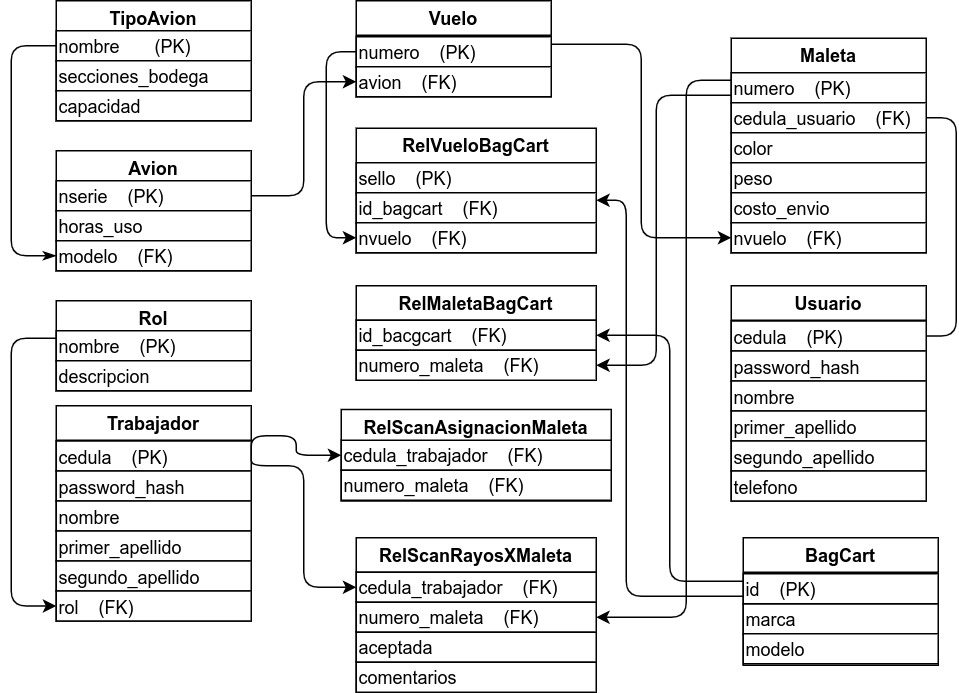

The diagram above was exported from draw.io. Its source (the exported page's mxGraphModel, read from the mxfile embedded in the PNG):
<mxGraphModel dx="611" dy="469" grid="1" gridSize="10" guides="1" tooltips="1" connect="1" arrows="1" fold="1" page="1" pageScale="1" pageWidth="850" pageHeight="1100" math="0" shadow="0">
  <root>
    <mxCell id="0" />
    <mxCell id="1" parent="0" />
    <mxCell id="2" value="TipoAvion" style="swimlane;" parent="1" vertex="1">
      <mxGeometry x="80" y="80" width="130" height="80" as="geometry" />
    </mxCell>
    <mxCell id="4" value="nombre&amp;nbsp; &amp;nbsp; &amp;nbsp; &amp;nbsp;(PK)" style="rounded=0;whiteSpace=wrap;html=1;align=left;" parent="2" vertex="1">
      <mxGeometry y="20" width="130" height="20" as="geometry" />
    </mxCell>
    <mxCell id="5" value="secciones_bodega" style="rounded=0;whiteSpace=wrap;html=1;align=left;" parent="2" vertex="1">
      <mxGeometry y="40" width="130" height="20" as="geometry" />
    </mxCell>
    <mxCell id="6" value="capacidad" style="rounded=0;whiteSpace=wrap;html=1;align=left;" parent="2" vertex="1">
      <mxGeometry y="60" width="130" height="20" as="geometry" />
    </mxCell>
    <mxCell id="19" value="Avion" style="swimlane;" parent="1" vertex="1">
      <mxGeometry x="80" y="180" width="130" height="80" as="geometry" />
    </mxCell>
    <mxCell id="9" value="nserie&amp;nbsp; &amp;nbsp; (PK)" style="rounded=0;whiteSpace=wrap;html=1;align=left;" parent="19" vertex="1">
      <mxGeometry y="20" width="130" height="20" as="geometry" />
    </mxCell>
    <mxCell id="10" value="horas_uso" style="rounded=0;whiteSpace=wrap;html=1;align=left;" parent="19" vertex="1">
      <mxGeometry y="40" width="130" height="20" as="geometry" />
    </mxCell>
    <mxCell id="11" value="modelo&amp;nbsp; &amp;nbsp; (FK)" style="rounded=0;whiteSpace=wrap;html=1;align=left;" parent="19" vertex="1">
      <mxGeometry y="60" width="130" height="20" as="geometry" />
    </mxCell>
    <mxCell id="20" value="Rol" style="swimlane;startSize=23;" parent="1" vertex="1">
      <mxGeometry x="80" y="280" width="130" height="60" as="geometry" />
    </mxCell>
    <mxCell id="25" value="nombre&amp;nbsp; &amp;nbsp; (PK)" style="rounded=0;whiteSpace=wrap;html=1;align=left;" parent="20" vertex="1">
      <mxGeometry y="20" width="130" height="20" as="geometry" />
    </mxCell>
    <mxCell id="26" value="descripcion" style="rounded=0;whiteSpace=wrap;html=1;align=left;" parent="20" vertex="1">
      <mxGeometry y="40" width="130" height="20" as="geometry" />
    </mxCell>
    <mxCell id="21" value="BagCart" style="swimlane;" parent="1" vertex="1">
      <mxGeometry x="538" y="438" width="130" height="85" as="geometry" />
    </mxCell>
    <mxCell id="27" value="marca" style="rounded=0;whiteSpace=wrap;html=1;align=left;" parent="21" vertex="1">
      <mxGeometry y="44" width="130" height="20" as="geometry" />
    </mxCell>
    <mxCell id="28" value="modelo" style="rounded=0;whiteSpace=wrap;html=1;align=left;" parent="21" vertex="1">
      <mxGeometry y="64" width="130" height="20" as="geometry" />
    </mxCell>
    <mxCell id="54" value="id&amp;nbsp; &amp;nbsp; (PK)" style="rounded=0;whiteSpace=wrap;html=1;align=left;" parent="21" vertex="1">
      <mxGeometry y="24" width="130" height="20" as="geometry" />
    </mxCell>
    <mxCell id="22" value="Vuelo" style="swimlane;" parent="1" vertex="1">
      <mxGeometry x="280" y="80" width="130" height="64" as="geometry" />
    </mxCell>
    <mxCell id="12" value="numero&amp;nbsp; &amp;nbsp; (PK)" style="rounded=0;whiteSpace=wrap;html=1;align=left;" parent="22" vertex="1">
      <mxGeometry y="24" width="130" height="20" as="geometry" />
    </mxCell>
    <mxCell id="13" value="avion&amp;nbsp; &amp;nbsp; (FK)" style="rounded=0;whiteSpace=wrap;html=1;align=left;" parent="22" vertex="1">
      <mxGeometry y="44" width="130" height="20" as="geometry" />
    </mxCell>
    <mxCell id="35" value="Maleta" style="swimlane;" parent="1" vertex="1">
      <mxGeometry x="530" y="105" width="130" height="143" as="geometry" />
    </mxCell>
    <mxCell id="48" value="numero&amp;nbsp; &amp;nbsp; (PK)" style="rounded=0;whiteSpace=wrap;html=1;align=left;" parent="35" vertex="1">
      <mxGeometry y="23" width="130" height="20" as="geometry" />
    </mxCell>
    <mxCell id="49" value="cedula_usuario&amp;nbsp; &amp;nbsp; (FK)" style="rounded=0;whiteSpace=wrap;html=1;align=left;" parent="35" vertex="1">
      <mxGeometry y="43" width="130" height="20" as="geometry" />
    </mxCell>
    <mxCell id="50" value="color" style="rounded=0;whiteSpace=wrap;html=1;align=left;" parent="35" vertex="1">
      <mxGeometry y="63" width="130" height="20" as="geometry" />
    </mxCell>
    <mxCell id="51" value="peso" style="rounded=0;whiteSpace=wrap;html=1;align=left;" parent="35" vertex="1">
      <mxGeometry y="83" width="130" height="20" as="geometry" />
    </mxCell>
    <mxCell id="52" value="costo_envio" style="rounded=0;whiteSpace=wrap;html=1;align=left;" parent="35" vertex="1">
      <mxGeometry y="103" width="130" height="20" as="geometry" />
    </mxCell>
    <mxCell id="53" value="nvuelo&amp;nbsp; &amp;nbsp; (FK)" style="rounded=0;whiteSpace=wrap;html=1;align=left;" parent="35" vertex="1">
      <mxGeometry y="123" width="130" height="20" as="geometry" />
    </mxCell>
    <mxCell id="37" value="RelScanRayosXMaleta" style="swimlane;" parent="1" vertex="1">
      <mxGeometry x="280" y="438" width="160" height="103" as="geometry" />
    </mxCell>
    <mxCell id="30" value="cedula_trabajador&amp;nbsp; &amp;nbsp; (FK)" style="rounded=0;whiteSpace=wrap;html=1;align=left;" parent="37" vertex="1">
      <mxGeometry y="23" width="160" height="20" as="geometry" />
    </mxCell>
    <mxCell id="31" value="numero_maleta&amp;nbsp; &amp;nbsp; (FK)" style="rounded=0;whiteSpace=wrap;html=1;align=left;" parent="37" vertex="1">
      <mxGeometry y="43" width="160" height="20" as="geometry" />
    </mxCell>
    <mxCell id="32" value="aceptada" style="rounded=0;whiteSpace=wrap;html=1;align=left;" parent="37" vertex="1">
      <mxGeometry y="63" width="160" height="20" as="geometry" />
    </mxCell>
    <mxCell id="33" value="comentarios" style="rounded=0;whiteSpace=wrap;html=1;align=left;" parent="37" vertex="1">
      <mxGeometry y="83" width="160" height="20" as="geometry" />
    </mxCell>
    <mxCell id="38" value="Trabajador" style="swimlane;startSize=23;" parent="1" vertex="1">
      <mxGeometry x="80" y="350" width="130" height="143.5" as="geometry" />
    </mxCell>
    <mxCell id="14" value="cedula&amp;nbsp; &amp;nbsp; (PK)" style="rounded=0;whiteSpace=wrap;html=1;align=left;" parent="38" vertex="1">
      <mxGeometry y="23.5" width="130" height="20" as="geometry" />
    </mxCell>
    <mxCell id="15" value="password_hash" style="rounded=0;whiteSpace=wrap;html=1;align=left;" parent="38" vertex="1">
      <mxGeometry y="43.5" width="130" height="20" as="geometry" />
    </mxCell>
    <mxCell id="16" value="nombre" style="rounded=0;whiteSpace=wrap;html=1;align=left;" parent="38" vertex="1">
      <mxGeometry y="63.5" width="130" height="20" as="geometry" />
    </mxCell>
    <mxCell id="17" value="primer_apellido" style="rounded=0;whiteSpace=wrap;html=1;align=left;" parent="38" vertex="1">
      <mxGeometry y="83.5" width="130" height="20" as="geometry" />
    </mxCell>
    <mxCell id="18" value="segundo_apellido" style="rounded=0;whiteSpace=wrap;html=1;align=left;" parent="38" vertex="1">
      <mxGeometry y="103.5" width="130" height="20" as="geometry" />
    </mxCell>
    <mxCell id="29" value="rol&amp;nbsp; &amp;nbsp; (FK)" style="rounded=0;whiteSpace=wrap;html=1;align=left;" parent="38" vertex="1">
      <mxGeometry y="123.5" width="130" height="20" as="geometry" />
    </mxCell>
    <mxCell id="40" value="Usuario" style="swimlane;startSize=23;" parent="1" vertex="1">
      <mxGeometry x="530" y="270" width="130" height="143.5" as="geometry" />
    </mxCell>
    <mxCell id="41" value="cedula&amp;nbsp; &amp;nbsp; (PK)" style="rounded=0;whiteSpace=wrap;html=1;align=left;" parent="40" vertex="1">
      <mxGeometry y="23.5" width="130" height="20" as="geometry" />
    </mxCell>
    <mxCell id="42" value="password_hash" style="rounded=0;whiteSpace=wrap;html=1;align=left;" parent="40" vertex="1">
      <mxGeometry y="43.5" width="130" height="20" as="geometry" />
    </mxCell>
    <mxCell id="43" value="nombre" style="rounded=0;whiteSpace=wrap;html=1;align=left;" parent="40" vertex="1">
      <mxGeometry y="63.5" width="130" height="20" as="geometry" />
    </mxCell>
    <mxCell id="44" value="primer_apellido" style="rounded=0;whiteSpace=wrap;html=1;align=left;" parent="40" vertex="1">
      <mxGeometry y="83.5" width="130" height="20" as="geometry" />
    </mxCell>
    <mxCell id="45" value="segundo_apellido" style="rounded=0;whiteSpace=wrap;html=1;align=left;" parent="40" vertex="1">
      <mxGeometry y="103.5" width="130" height="20" as="geometry" />
    </mxCell>
    <mxCell id="46" value="telefono" style="rounded=0;whiteSpace=wrap;html=1;align=left;" parent="40" vertex="1">
      <mxGeometry y="123.5" width="130" height="20" as="geometry" />
    </mxCell>
    <mxCell id="72" value="RelScanAsignacionMaleta" style="swimlane;" parent="1" vertex="1">
      <mxGeometry x="270" y="352.5" width="180" height="61" as="geometry" />
    </mxCell>
    <mxCell id="67" value="cedula_trabajador&amp;nbsp; &amp;nbsp; (FK)" style="rounded=0;whiteSpace=wrap;html=1;align=left;" parent="72" vertex="1">
      <mxGeometry y="20.5" width="180" height="20" as="geometry" />
    </mxCell>
    <mxCell id="68" value="numero_maleta&amp;nbsp; &amp;nbsp; (FK)" style="rounded=0;whiteSpace=wrap;html=1;align=left;" parent="72" vertex="1">
      <mxGeometry y="40.5" width="180" height="20" as="geometry" />
    </mxCell>
    <mxCell id="77" value="RelMaletaBagCart" style="swimlane;" parent="1" vertex="1">
      <mxGeometry x="280" y="270" width="160" height="63" as="geometry" />
    </mxCell>
    <mxCell id="78" value="id_bacgcart&amp;nbsp; &amp;nbsp; (FK)" style="rounded=0;whiteSpace=wrap;html=1;align=left;" parent="77" vertex="1">
      <mxGeometry y="23" width="160" height="20" as="geometry" />
    </mxCell>
    <mxCell id="79" value="numero_maleta&amp;nbsp; &amp;nbsp; (FK)" style="rounded=0;whiteSpace=wrap;html=1;align=left;" parent="77" vertex="1">
      <mxGeometry y="43" width="160" height="20" as="geometry" />
    </mxCell>
    <mxCell id="82" value="RelVueloBagCart" style="swimlane;" parent="1" vertex="1">
      <mxGeometry x="280" y="165" width="160" height="83" as="geometry" />
    </mxCell>
    <mxCell id="83" value="sello&amp;nbsp; &amp;nbsp; (PK)" style="rounded=0;whiteSpace=wrap;html=1;align=left;" parent="82" vertex="1">
      <mxGeometry y="23" width="160" height="20" as="geometry" />
    </mxCell>
    <mxCell id="84" value="id_bagcart&amp;nbsp; &amp;nbsp; (FK)" style="rounded=0;whiteSpace=wrap;html=1;align=left;" parent="82" vertex="1">
      <mxGeometry y="43" width="160" height="20" as="geometry" />
    </mxCell>
    <mxCell id="85" value="nvuelo&amp;nbsp; &amp;nbsp; (FK)" style="rounded=0;whiteSpace=wrap;html=1;align=left;" parent="82" vertex="1">
      <mxGeometry y="63" width="160" height="20" as="geometry" />
    </mxCell>
    <mxCell id="94" style="edgeStyle=orthogonalEdgeStyle;html=1;exitX=0;exitY=0.25;exitDx=0;exitDy=0;entryX=0;entryY=0.5;entryDx=0;entryDy=0;endArrow=classic;endFill=1;startArrow=none;startFill=0;" parent="1" source="25" target="29" edge="1">
      <mxGeometry relative="1" as="geometry">
        <Array as="points">
          <mxPoint x="50" y="305" />
          <mxPoint x="50" y="484" />
        </Array>
      </mxGeometry>
    </mxCell>
    <mxCell id="95" style="edgeStyle=orthogonalEdgeStyle;html=1;exitX=1;exitY=0.5;exitDx=0;exitDy=0;entryX=0;entryY=0.5;entryDx=0;entryDy=0;endArrow=classic;endFill=1;" parent="1" source="14" target="67" edge="1">
      <mxGeometry relative="1" as="geometry">
        <Array as="points">
          <mxPoint x="210" y="370" />
          <mxPoint x="240" y="370" />
          <mxPoint x="240" y="383" />
        </Array>
      </mxGeometry>
    </mxCell>
    <mxCell id="97" style="edgeStyle=orthogonalEdgeStyle;html=1;exitX=1;exitY=0.5;exitDx=0;exitDy=0;entryX=0;entryY=0.5;entryDx=0;entryDy=0;endArrow=classic;endFill=1;" parent="1" source="14" target="30" edge="1">
      <mxGeometry relative="1" as="geometry">
        <Array as="points">
          <mxPoint x="210" y="390" />
          <mxPoint x="245" y="390" />
          <mxPoint x="245" y="471" />
        </Array>
      </mxGeometry>
    </mxCell>
    <mxCell id="99" style="edgeStyle=orthogonalEdgeStyle;html=1;exitX=0;exitY=0.5;exitDx=0;exitDy=0;entryX=0;entryY=0.5;entryDx=0;entryDy=0;endArrow=classic;endFill=1;" parent="1" source="12" target="85" edge="1">
      <mxGeometry relative="1" as="geometry">
        <Array as="points">
          <mxPoint x="260" y="114" />
          <mxPoint x="260" y="238" />
        </Array>
      </mxGeometry>
    </mxCell>
    <mxCell id="100" style="edgeStyle=orthogonalEdgeStyle;html=1;exitX=1;exitY=0.5;exitDx=0;exitDy=0;entryX=1;entryY=0.5;entryDx=0;entryDy=0;endArrow=none;endFill=0;" parent="1" source="49" target="41" edge="1">
      <mxGeometry relative="1" as="geometry">
        <Array as="points">
          <mxPoint x="680" y="158" />
          <mxPoint x="680" y="304" />
        </Array>
      </mxGeometry>
    </mxCell>
    <mxCell id="101" style="edgeStyle=orthogonalEdgeStyle;html=1;exitX=0;exitY=0.5;exitDx=0;exitDy=0;entryX=1;entryY=0.25;entryDx=0;entryDy=0;endArrow=none;endFill=0;startArrow=classic;startFill=1;" parent="1" source="53" target="12" edge="1">
      <mxGeometry relative="1" as="geometry">
        <Array as="points">
          <mxPoint x="470" y="238" />
          <mxPoint x="470" y="109" />
        </Array>
      </mxGeometry>
    </mxCell>
    <mxCell id="108" style="edgeStyle=orthogonalEdgeStyle;html=1;exitX=1;exitY=0.5;exitDx=0;exitDy=0;entryX=0;entryY=0.75;entryDx=0;entryDy=0;endArrow=none;endFill=0;startArrow=classic;startFill=1;" parent="1" source="79" target="48" edge="1">
      <mxGeometry relative="1" as="geometry">
        <Array as="points">
          <mxPoint x="480" y="323" />
          <mxPoint x="480" y="143" />
        </Array>
      </mxGeometry>
    </mxCell>
    <mxCell id="109" style="edgeStyle=orthogonalEdgeStyle;html=1;exitX=1;exitY=0.5;exitDx=0;exitDy=0;entryX=0;entryY=0.25;entryDx=0;entryDy=0;endArrow=none;endFill=0;startArrow=classic;startFill=1;" parent="1" source="31" target="48" edge="1">
      <mxGeometry relative="1" as="geometry">
        <Array as="points">
          <mxPoint x="500" y="491" />
          <mxPoint x="500" y="133" />
        </Array>
      </mxGeometry>
    </mxCell>
    <mxCell id="111" style="edgeStyle=orthogonalEdgeStyle;html=1;exitX=1;exitY=0.5;exitDx=0;exitDy=0;entryX=0;entryY=0.25;entryDx=0;entryDy=0;endArrow=none;endFill=0;startArrow=classic;startFill=1;" parent="1" source="78" target="54" edge="1">
      <mxGeometry relative="1" as="geometry" />
    </mxCell>
    <mxCell id="112" style="edgeStyle=orthogonalEdgeStyle;html=1;exitX=1;exitY=0.25;exitDx=0;exitDy=0;entryX=0;entryY=0.75;entryDx=0;entryDy=0;endArrow=none;endFill=0;startArrow=classic;startFill=1;" parent="1" source="84" target="54" edge="1">
      <mxGeometry relative="1" as="geometry">
        <Array as="points">
          <mxPoint x="460" y="213" />
          <mxPoint x="460" y="477" />
        </Array>
      </mxGeometry>
    </mxCell>
    <mxCell id="114" style="edgeStyle=orthogonalEdgeStyle;html=1;exitX=1;exitY=0.5;exitDx=0;exitDy=0;entryX=0;entryY=0.5;entryDx=0;entryDy=0;endArrow=classic;endFill=1;" parent="1" source="9" target="13" edge="1">
      <mxGeometry relative="1" as="geometry" />
    </mxCell>
    <mxCell id="136" style="edgeStyle=orthogonalEdgeStyle;html=1;exitX=0;exitY=0.5;exitDx=0;exitDy=0;entryX=0;entryY=0.5;entryDx=0;entryDy=0;endArrow=classicThin;endFill=1;" parent="1" source="4" target="11" edge="1">
      <mxGeometry relative="1" as="geometry">
        <Array as="points">
          <mxPoint x="50" y="110" />
          <mxPoint x="50" y="250" />
        </Array>
      </mxGeometry>
    </mxCell>
  </root>
</mxGraphModel>